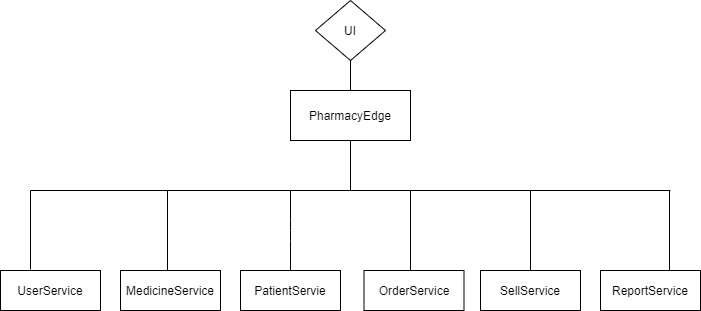

The diagram above was exported from draw.io. Its source (the exported page's mxGraphModel, read from the mxfile embedded in the PNG):
<mxGraphModel dx="793" dy="437" grid="1" gridSize="10" guides="1" tooltips="1" connect="1" arrows="1" fold="1" page="1" pageScale="1" pageWidth="827" pageHeight="1169" math="0" shadow="0">
  <root>
    <mxCell id="0" />
    <mxCell id="1" parent="0" />
    <mxCell id="mPAdEUQ7lTVsqVkSLSrU-2" value="PharmacyEdge" style="rounded=0;whiteSpace=wrap;html=1;" vertex="1" parent="1">
      <mxGeometry x="340" y="140" width="120" height="50" as="geometry" />
    </mxCell>
    <mxCell id="mPAdEUQ7lTVsqVkSLSrU-3" value="" style="shape=partialRectangle;whiteSpace=wrap;html=1;top=0;left=0;fillColor=none;" vertex="1" parent="1">
      <mxGeometry x="80" y="190" width="320" height="50" as="geometry" />
    </mxCell>
    <mxCell id="mPAdEUQ7lTVsqVkSLSrU-5" value="" style="shape=partialRectangle;whiteSpace=wrap;html=1;bottom=0;right=0;fillColor=none;direction=north;" vertex="1" parent="1">
      <mxGeometry x="400" y="190" width="320" height="50" as="geometry" />
    </mxCell>
    <mxCell id="mPAdEUQ7lTVsqVkSLSrU-6" value="" style="verticalLabelPosition=bottom;verticalAlign=top;html=1;shape=mxgraph.basic.rect;fillColor2=none;strokeWidth=1;size=20;indent=5;" vertex="1" parent="1">
      <mxGeometry x="50" y="320" width="100" height="40" as="geometry" />
    </mxCell>
    <mxCell id="mPAdEUQ7lTVsqVkSLSrU-10" value="" style="verticalLabelPosition=bottom;verticalAlign=top;html=1;shape=mxgraph.basic.rect;fillColor2=none;strokeWidth=1;size=20;indent=5;" vertex="1" parent="1">
      <mxGeometry x="170" y="320" width="100" height="40" as="geometry" />
    </mxCell>
    <mxCell id="mPAdEUQ7lTVsqVkSLSrU-11" value="" style="verticalLabelPosition=bottom;verticalAlign=top;html=1;shape=mxgraph.basic.rect;fillColor2=none;strokeWidth=1;size=20;indent=5;" vertex="1" parent="1">
      <mxGeometry x="290" y="320" width="100" height="40" as="geometry" />
    </mxCell>
    <mxCell id="mPAdEUQ7lTVsqVkSLSrU-12" value="" style="verticalLabelPosition=bottom;verticalAlign=top;html=1;shape=mxgraph.basic.rect;fillColor2=none;strokeWidth=1;size=20;indent=5;" vertex="1" parent="1">
      <mxGeometry x="413.5" y="320" width="100" height="40" as="geometry" />
    </mxCell>
    <mxCell id="mPAdEUQ7lTVsqVkSLSrU-13" value="" style="verticalLabelPosition=bottom;verticalAlign=top;html=1;shape=mxgraph.basic.rect;fillColor2=none;strokeWidth=1;size=20;indent=5;" vertex="1" parent="1">
      <mxGeometry x="530" y="320" width="100" height="40" as="geometry" />
    </mxCell>
    <mxCell id="mPAdEUQ7lTVsqVkSLSrU-14" value="" style="verticalLabelPosition=bottom;verticalAlign=top;html=1;shape=mxgraph.basic.rect;fillColor2=none;strokeWidth=1;size=20;indent=5;" vertex="1" parent="1">
      <mxGeometry x="650" y="320" width="100" height="40" as="geometry" />
    </mxCell>
    <mxCell id="mPAdEUQ7lTVsqVkSLSrU-16" value="" style="endArrow=none;html=1;entryX=0;entryY=1;entryDx=0;entryDy=0;" edge="1" parent="1" target="mPAdEUQ7lTVsqVkSLSrU-3">
      <mxGeometry width="50" height="50" relative="1" as="geometry">
        <mxPoint x="80" y="319" as="sourcePoint" />
        <mxPoint x="100" y="250" as="targetPoint" />
      </mxGeometry>
    </mxCell>
    <mxCell id="mPAdEUQ7lTVsqVkSLSrU-17" value="" style="endArrow=none;html=1;" edge="1" parent="1">
      <mxGeometry width="50" height="50" relative="1" as="geometry">
        <mxPoint x="217" y="320" as="sourcePoint" />
        <mxPoint x="217" y="240" as="targetPoint" />
      </mxGeometry>
    </mxCell>
    <mxCell id="mPAdEUQ7lTVsqVkSLSrU-18" value="" style="endArrow=none;html=1;" edge="1" parent="1">
      <mxGeometry width="50" height="50" relative="1" as="geometry">
        <mxPoint x="340" y="320" as="sourcePoint" />
        <mxPoint x="340" y="240" as="targetPoint" />
        <Array as="points">
          <mxPoint x="340" y="280" />
        </Array>
      </mxGeometry>
    </mxCell>
    <mxCell id="mPAdEUQ7lTVsqVkSLSrU-19" value="" style="endArrow=none;html=1;" edge="1" parent="1">
      <mxGeometry width="50" height="50" relative="1" as="geometry">
        <mxPoint x="460" y="320" as="sourcePoint" />
        <mxPoint x="460" y="240" as="targetPoint" />
      </mxGeometry>
    </mxCell>
    <mxCell id="mPAdEUQ7lTVsqVkSLSrU-20" value="" style="endArrow=none;html=1;" edge="1" parent="1">
      <mxGeometry width="50" height="50" relative="1" as="geometry">
        <mxPoint x="580" y="320" as="sourcePoint" />
        <mxPoint x="580" y="240" as="targetPoint" />
      </mxGeometry>
    </mxCell>
    <mxCell id="mPAdEUQ7lTVsqVkSLSrU-21" value="" style="endArrow=none;html=1;" edge="1" parent="1">
      <mxGeometry width="50" height="50" relative="1" as="geometry">
        <mxPoint x="719" y="320" as="sourcePoint" />
        <mxPoint x="719" y="240" as="targetPoint" />
      </mxGeometry>
    </mxCell>
    <mxCell id="mPAdEUQ7lTVsqVkSLSrU-22" value="UserService" style="text;html=1;strokeColor=none;fillColor=none;align=center;verticalAlign=middle;whiteSpace=wrap;rounded=0;" vertex="1" parent="1">
      <mxGeometry x="80" y="330" width="40" height="20" as="geometry" />
    </mxCell>
    <mxCell id="mPAdEUQ7lTVsqVkSLSrU-23" value="MedicineService" style="text;html=1;strokeColor=none;fillColor=none;align=center;verticalAlign=middle;whiteSpace=wrap;rounded=0;" vertex="1" parent="1">
      <mxGeometry x="200" y="330" width="40" height="20" as="geometry" />
    </mxCell>
    <mxCell id="mPAdEUQ7lTVsqVkSLSrU-24" value="PatientServie" style="text;html=1;strokeColor=none;fillColor=none;align=center;verticalAlign=middle;whiteSpace=wrap;rounded=0;" vertex="1" parent="1">
      <mxGeometry x="320" y="330" width="40" height="20" as="geometry" />
    </mxCell>
    <mxCell id="mPAdEUQ7lTVsqVkSLSrU-25" value="OrderService" style="text;html=1;strokeColor=none;fillColor=none;align=center;verticalAlign=middle;whiteSpace=wrap;rounded=0;" vertex="1" parent="1">
      <mxGeometry x="444" y="330" width="40" height="20" as="geometry" />
    </mxCell>
    <mxCell id="mPAdEUQ7lTVsqVkSLSrU-26" value="SellService" style="text;html=1;strokeColor=none;fillColor=none;align=center;verticalAlign=middle;whiteSpace=wrap;rounded=0;" vertex="1" parent="1">
      <mxGeometry x="560" y="330" width="40" height="20" as="geometry" />
    </mxCell>
    <mxCell id="mPAdEUQ7lTVsqVkSLSrU-27" value="ReportService" style="text;html=1;strokeColor=none;fillColor=none;align=center;verticalAlign=middle;whiteSpace=wrap;rounded=0;" vertex="1" parent="1">
      <mxGeometry x="680" y="330" width="40" height="20" as="geometry" />
    </mxCell>
    <mxCell id="mPAdEUQ7lTVsqVkSLSrU-28" value="UI" style="rhombus;whiteSpace=wrap;html=1;" vertex="1" parent="1">
      <mxGeometry x="365" y="50" width="70" height="60" as="geometry" />
    </mxCell>
    <mxCell id="mPAdEUQ7lTVsqVkSLSrU-29" value="" style="endArrow=none;html=1;entryX=0.5;entryY=1;entryDx=0;entryDy=0;exitX=0.5;exitY=0;exitDx=0;exitDy=0;" edge="1" parent="1" source="mPAdEUQ7lTVsqVkSLSrU-2" target="mPAdEUQ7lTVsqVkSLSrU-28">
      <mxGeometry width="50" height="50" relative="1" as="geometry">
        <mxPoint x="260" y="130" as="sourcePoint" />
        <mxPoint x="310" y="80" as="targetPoint" />
      </mxGeometry>
    </mxCell>
  </root>
</mxGraphModel>